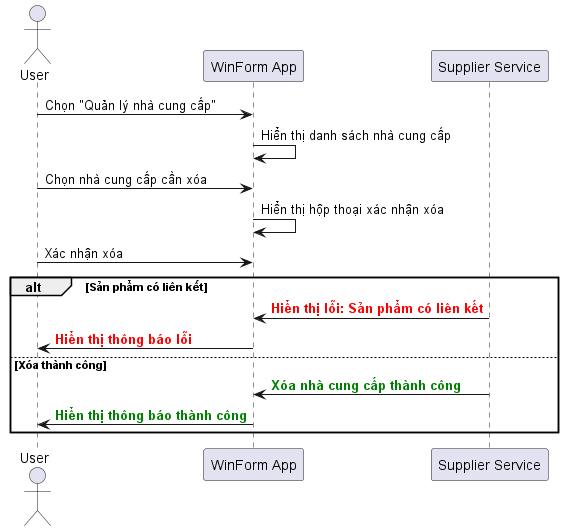

The diagram above was rendered by PlantUML. Its source (embedded in the PNG):
@startuml
actor User
participant "WinForm App" as App
participant "Supplier Service" as SupplierService

User -> App: Chọn "Quản lý nhà cung cấp"  
App -> App: Hiển thị danh sách nhà cung cấp  
User -> App: Chọn nhà cung cấp cần xóa  
App -> App: Hiển thị hộp thoại xác nhận xóa  
User -> App: Xác nhận xóa  
alt Sản phẩm có liên kết  
    SupplierService -> App: <font color=red><b>Hiển thị lỗi: Sản phẩm có liên kết</b></font>  
    App -> User: <font color=red><b>Hiển thị thông báo lỗi</b></font>  
else Xóa thành công  
    SupplierService -> App: <font color=green><b>Xóa nhà cung cấp thành công</b></font>  
    App -> User: <font color=green><b>Hiển thị thông báo thành công</b></font>  
end  
@enduml